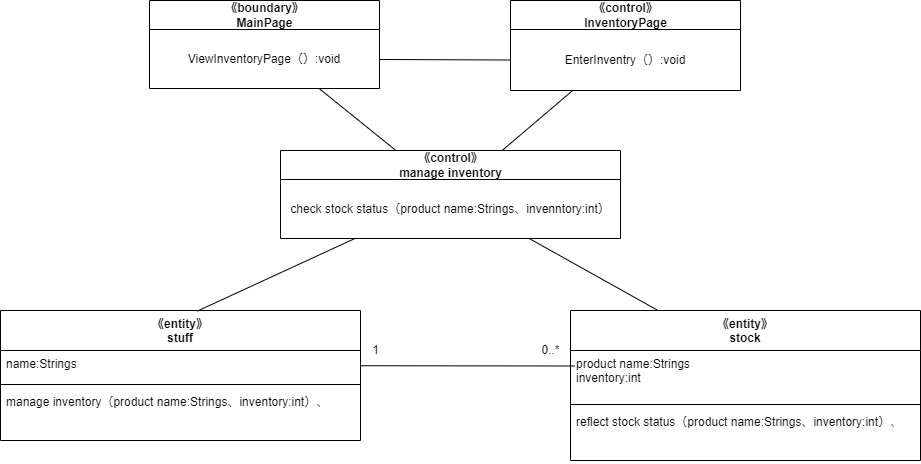

The diagram above was exported from draw.io. Its source (the exported page's mxGraphModel, read from the mxfile embedded in the PNG):
<mxGraphModel dx="1671" dy="1785" grid="1" gridSize="10" guides="1" tooltips="1" connect="1" arrows="1" fold="1" page="1" pageScale="1" pageWidth="827" pageHeight="1169" math="0" shadow="0">
  <root>
    <mxCell id="0" />
    <mxCell id="1" parent="0" />
    <mxCell id="2" value="《entity》&#10;stuff" style="swimlane;fontStyle=1;align=center;verticalAlign=top;childLayout=stackLayout;horizontal=1;startSize=40;horizontalStack=0;resizeParent=1;resizeParentMax=0;resizeLast=0;collapsible=1;marginBottom=0;" parent="1" vertex="1">
      <mxGeometry x="-180" y="130" width="360" height="130" as="geometry" />
    </mxCell>
    <mxCell id="3" value="name:Strings" style="text;strokeColor=none;fillColor=none;align=left;verticalAlign=top;spacingLeft=4;spacingRight=4;overflow=hidden;rotatable=0;points=[[0,0.5],[1,0.5]];portConstraint=eastwest;" parent="2" vertex="1">
      <mxGeometry y="40" width="360" height="30" as="geometry" />
    </mxCell>
    <mxCell id="4" value="" style="line;strokeWidth=1;fillColor=none;align=left;verticalAlign=middle;spacingTop=-1;spacingLeft=3;spacingRight=3;rotatable=0;labelPosition=right;points=[];portConstraint=eastwest;strokeColor=inherit;" parent="2" vertex="1">
      <mxGeometry y="70" width="360" height="8" as="geometry" />
    </mxCell>
    <mxCell id="5" value="manage inventory（product name:Strings、inventory:int）、" style="text;strokeColor=none;fillColor=none;align=left;verticalAlign=top;spacingLeft=4;spacingRight=4;overflow=hidden;rotatable=0;points=[[0,0.5],[1,0.5]];portConstraint=eastwest;" parent="2" vertex="1">
      <mxGeometry y="78" width="360" height="52" as="geometry" />
    </mxCell>
    <mxCell id="6" value="《entity》&#10;stock" style="swimlane;fontStyle=1;align=center;verticalAlign=top;childLayout=stackLayout;horizontal=1;startSize=40;horizontalStack=0;resizeParent=1;resizeParentMax=0;resizeLast=0;collapsible=1;marginBottom=0;" parent="1" vertex="1">
      <mxGeometry x="390" y="130" width="350" height="150" as="geometry" />
    </mxCell>
    <mxCell id="7" value="product name:Strings&#10;inventory:int" style="text;strokeColor=none;fillColor=none;align=left;verticalAlign=top;spacingLeft=4;spacingRight=4;overflow=hidden;rotatable=0;points=[[0,0.5],[1,0.5]];portConstraint=eastwest;" parent="6" vertex="1">
      <mxGeometry y="40" width="350" height="50" as="geometry" />
    </mxCell>
    <mxCell id="8" value="" style="line;strokeWidth=1;fillColor=none;align=left;verticalAlign=middle;spacingTop=-1;spacingLeft=3;spacingRight=3;rotatable=0;labelPosition=right;points=[];portConstraint=eastwest;strokeColor=inherit;" parent="6" vertex="1">
      <mxGeometry y="90" width="350" height="8" as="geometry" />
    </mxCell>
    <mxCell id="9" value="reflect stock status（product name:Strings、inventory:int）、" style="text;strokeColor=none;fillColor=none;align=left;verticalAlign=top;spacingLeft=4;spacingRight=4;overflow=hidden;rotatable=0;points=[[0,0.5],[1,0.5]];portConstraint=eastwest;" parent="6" vertex="1">
      <mxGeometry y="98" width="350" height="52" as="geometry" />
    </mxCell>
    <mxCell id="10" style="edgeStyle=none;html=1;entryX=0.013;entryY=0.31;entryDx=0;entryDy=0;entryPerimeter=0;endArrow=none;endFill=0;" parent="1" source="3" target="7" edge="1">
      <mxGeometry relative="1" as="geometry" />
    </mxCell>
    <mxCell id="11" value="1" style="text;html=1;align=center;verticalAlign=middle;resizable=0;points=[];autosize=1;strokeColor=none;fillColor=none;" parent="1" vertex="1">
      <mxGeometry x="180" y="155" width="30" height="30" as="geometry" />
    </mxCell>
    <mxCell id="12" value="0..*" style="text;html=1;align=center;verticalAlign=middle;resizable=0;points=[];autosize=1;strokeColor=none;fillColor=none;" parent="1" vertex="1">
      <mxGeometry x="350" y="155" width="40" height="30" as="geometry" />
    </mxCell>
    <mxCell id="22" style="edgeStyle=none;html=1;entryX=0.547;entryY=0.004;entryDx=0;entryDy=0;entryPerimeter=0;endArrow=none;endFill=0;" parent="1" source="13" target="2" edge="1">
      <mxGeometry relative="1" as="geometry" />
    </mxCell>
    <mxCell id="23" style="edgeStyle=none;html=1;entryX=0.25;entryY=0;entryDx=0;entryDy=0;endArrow=none;endFill=0;" parent="1" source="13" target="6" edge="1">
      <mxGeometry relative="1" as="geometry" />
    </mxCell>
    <mxCell id="13" value="《control》&lt;br&gt;manage inventory" style="swimlane;fontStyle=1;align=center;verticalAlign=middle;childLayout=stackLayout;horizontal=1;startSize=29;horizontalStack=0;resizeParent=1;resizeParentMax=0;resizeLast=0;collapsible=0;marginBottom=0;html=1;" parent="1" vertex="1">
      <mxGeometry x="100" y="-30" width="340" height="88" as="geometry" />
    </mxCell>
    <mxCell id="14" value="check stock status（product name:Strings、invenntory:int）" style="text;html=1;strokeColor=none;fillColor=none;align=center;verticalAlign=middle;spacingLeft=4;spacingRight=4;overflow=hidden;rotatable=0;points=[[0,0.5],[1,0.5]];portConstraint=eastwest;" parent="13" vertex="1">
      <mxGeometry y="29" width="340" height="59" as="geometry" />
    </mxCell>
    <mxCell id="20" style="edgeStyle=none;html=1;endArrow=none;endFill=0;" parent="1" source="16" target="13" edge="1">
      <mxGeometry relative="1" as="geometry" />
    </mxCell>
    <mxCell id="16" value="《boundary》&lt;br&gt;MainPage" style="swimlane;fontStyle=1;align=center;verticalAlign=middle;childLayout=stackLayout;horizontal=1;startSize=29;horizontalStack=0;resizeParent=1;resizeParentMax=0;resizeLast=0;collapsible=0;marginBottom=0;html=1;" parent="1" vertex="1">
      <mxGeometry x="-31" y="-180" width="230" height="88" as="geometry" />
    </mxCell>
    <mxCell id="17" value="ViewInventoryPage（）:void" style="text;html=1;strokeColor=none;fillColor=none;align=center;verticalAlign=middle;spacingLeft=4;spacingRight=4;overflow=hidden;rotatable=0;points=[[0,0.5],[1,0.5]];portConstraint=eastwest;" parent="16" vertex="1">
      <mxGeometry y="29" width="230" height="59" as="geometry" />
    </mxCell>
    <mxCell id="21" style="edgeStyle=none;html=1;endArrow=none;endFill=0;" parent="1" source="18" target="13" edge="1">
      <mxGeometry relative="1" as="geometry" />
    </mxCell>
    <mxCell id="18" value="《control》&lt;br&gt;InventoryPage" style="swimlane;fontStyle=1;align=center;verticalAlign=middle;childLayout=stackLayout;horizontal=1;startSize=29;horizontalStack=0;resizeParent=1;resizeParentMax=0;resizeLast=0;collapsible=0;marginBottom=0;html=1;" parent="1" vertex="1">
      <mxGeometry x="330" y="-180" width="230" height="90" as="geometry" />
    </mxCell>
    <mxCell id="19" value="EnterInventry（）:void" style="text;html=1;strokeColor=none;fillColor=none;align=center;verticalAlign=middle;spacingLeft=4;spacingRight=4;overflow=hidden;rotatable=0;points=[[0,0.5],[1,0.5]];portConstraint=eastwest;" parent="18" vertex="1">
      <mxGeometry y="29" width="230" height="61" as="geometry" />
    </mxCell>
    <mxCell id="24" style="edgeStyle=none;html=1;entryX=0;entryY=0.5;entryDx=0;entryDy=0;endArrow=none;endFill=0;" parent="1" source="17" target="19" edge="1">
      <mxGeometry relative="1" as="geometry" />
    </mxCell>
  </root>
</mxGraphModel>